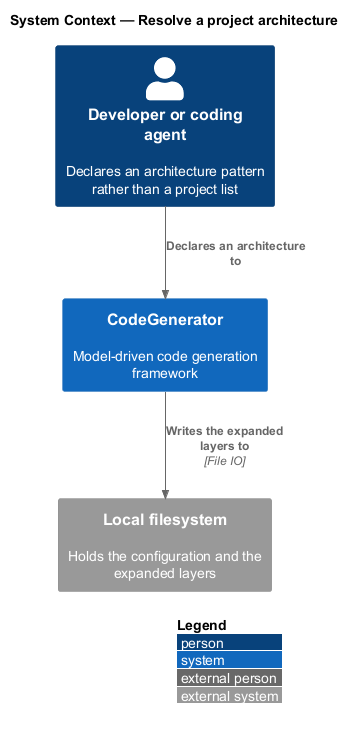

The diagram above was rendered by PlantUML. Its source (embedded in the PNG):
@startuml
!include <C4/C4_Context>
LAYOUT_WITH_LEGEND()
title System Context — Resolve a project architecture

Person(dev, "Developer or coding agent", "Declares an architecture pattern rather than a project list")
System(codegen, "CodeGenerator", "Model-driven code generation framework")
System_Ext(fs, "Local filesystem", "Holds the configuration and the expanded layers")

Rel(dev, codegen, "Declares an architecture to")
Rel(codegen, fs, "Writes the expanded layers to", "File IO")
@enduml